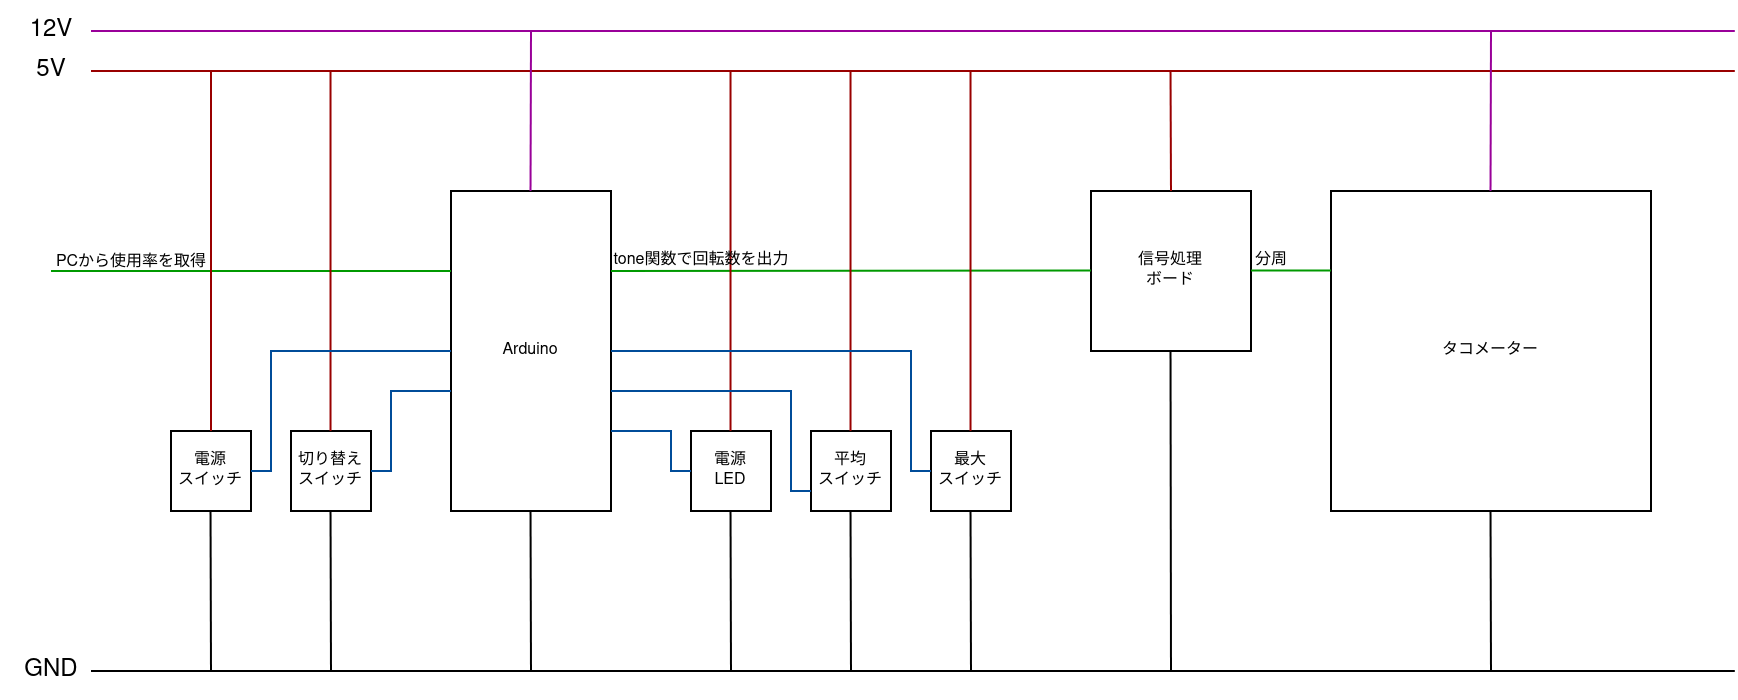

The diagram above was exported from draw.io. Its source (the exported page's mxGraphModel, read from the mxfile embedded in the PNG):
<mxGraphModel dx="1109" dy="733" grid="1" gridSize="10" guides="1" tooltips="1" connect="1" arrows="1" fold="1" page="1" pageScale="1" pageWidth="827" pageHeight="1169" math="0" shadow="0">
  <root>
    <mxCell id="0" />
    <mxCell id="1" parent="0" />
    <mxCell id="4B5siYUXKUthRWnFJiyx-1" value="Arduino" style="rounded=0;whiteSpace=wrap;html=1;fontSize=8;" vertex="1" parent="1">
      <mxGeometry x="240" y="160" width="80" height="160" as="geometry" />
    </mxCell>
    <mxCell id="4B5siYUXKUthRWnFJiyx-2" value="&lt;div style=&quot;font-size: 8px;&quot;&gt;信号処理&lt;/div&gt;&lt;div style=&quot;font-size: 8px;&quot;&gt;ボード&lt;/div&gt;" style="rounded=0;whiteSpace=wrap;html=1;fontSize=8;" vertex="1" parent="1">
      <mxGeometry x="560" y="160" width="80" height="80" as="geometry" />
    </mxCell>
    <mxCell id="4B5siYUXKUthRWnFJiyx-3" value="タコメーター" style="rounded=0;whiteSpace=wrap;html=1;fontSize=8;" vertex="1" parent="1">
      <mxGeometry x="680" y="160" width="160" height="160" as="geometry" />
    </mxCell>
    <mxCell id="4B5siYUXKUthRWnFJiyx-4" value="&lt;div&gt;切り替え&lt;/div&gt;&lt;div&gt;スイッチ&lt;br&gt;&lt;/div&gt;" style="rounded=0;whiteSpace=wrap;html=1;fontSize=8;" vertex="1" parent="1">
      <mxGeometry x="160" y="280" width="40" height="40" as="geometry" />
    </mxCell>
    <mxCell id="4B5siYUXKUthRWnFJiyx-5" value="&lt;div style=&quot;font-size: 8px;&quot;&gt;&lt;font style=&quot;font-size: 8px;&quot;&gt;電源&lt;/font&gt;&lt;/div&gt;&lt;div style=&quot;font-size: 8px;&quot;&gt;&lt;font style=&quot;font-size: 8px;&quot;&gt;スイッチ&lt;/font&gt;&lt;/div&gt;" style="rounded=0;whiteSpace=wrap;html=1;fontSize=8;" vertex="1" parent="1">
      <mxGeometry x="100" y="280" width="40" height="40" as="geometry" />
    </mxCell>
    <mxCell id="4B5siYUXKUthRWnFJiyx-9" value="電源&lt;br&gt;LED" style="rounded=0;whiteSpace=wrap;html=1;fontSize=8;" vertex="1" parent="1">
      <mxGeometry x="360" y="280" width="40" height="40" as="geometry" />
    </mxCell>
    <mxCell id="4B5siYUXKUthRWnFJiyx-10" value="&lt;div&gt;平均&lt;/div&gt;&lt;div&gt;スイッチ&lt;br&gt;&lt;/div&gt;" style="rounded=0;whiteSpace=wrap;html=1;fontSize=8;" vertex="1" parent="1">
      <mxGeometry x="420" y="280" width="40" height="40" as="geometry" />
    </mxCell>
    <mxCell id="4B5siYUXKUthRWnFJiyx-11" value="&lt;div&gt;最大&lt;/div&gt;&lt;div&gt;スイッチ&lt;br&gt;&lt;/div&gt;" style="rounded=0;whiteSpace=wrap;html=1;fontSize=8;" vertex="1" parent="1">
      <mxGeometry x="480" y="280" width="40" height="40" as="geometry" />
    </mxCell>
    <mxCell id="4B5siYUXKUthRWnFJiyx-12" value="" style="endArrow=none;html=1;rounded=0;strokeColor=#009900;" edge="1" parent="1">
      <mxGeometry width="50" height="50" relative="1" as="geometry">
        <mxPoint x="40" y="200" as="sourcePoint" />
        <mxPoint x="240" y="200" as="targetPoint" />
      </mxGeometry>
    </mxCell>
    <mxCell id="4B5siYUXKUthRWnFJiyx-13" value="" style="endArrow=none;html=1;rounded=0;strokeColor=#009900;" edge="1" parent="1">
      <mxGeometry width="50" height="50" relative="1" as="geometry">
        <mxPoint x="320" y="200" as="sourcePoint" />
        <mxPoint x="560" y="199.76" as="targetPoint" />
      </mxGeometry>
    </mxCell>
    <mxCell id="4B5siYUXKUthRWnFJiyx-14" value="" style="endArrow=none;html=1;rounded=0;strokeColor=#009900;" edge="1" parent="1">
      <mxGeometry width="50" height="50" relative="1" as="geometry">
        <mxPoint x="640" y="199.76" as="sourcePoint" />
        <mxPoint x="680" y="199.76" as="targetPoint" />
      </mxGeometry>
    </mxCell>
    <mxCell id="4B5siYUXKUthRWnFJiyx-15" value="" style="endArrow=none;html=1;rounded=0;strokeColor=#990099;" edge="1" parent="1">
      <mxGeometry width="50" height="50" relative="1" as="geometry">
        <mxPoint x="60" y="80" as="sourcePoint" />
        <mxPoint x="881.9047619047619" y="80" as="targetPoint" />
      </mxGeometry>
    </mxCell>
    <mxCell id="4B5siYUXKUthRWnFJiyx-16" value="" style="endArrow=none;html=1;rounded=0;strokeColor=#990000;" edge="1" parent="1">
      <mxGeometry width="50" height="50" relative="1" as="geometry">
        <mxPoint x="60" y="100" as="sourcePoint" />
        <mxPoint x="881.9047619047619" y="100" as="targetPoint" />
      </mxGeometry>
    </mxCell>
    <mxCell id="4B5siYUXKUthRWnFJiyx-17" value="" style="endArrow=none;html=1;rounded=0;" edge="1" parent="1">
      <mxGeometry width="50" height="50" relative="1" as="geometry">
        <mxPoint x="60" y="400" as="sourcePoint" />
        <mxPoint x="881.9047619047619" y="400" as="targetPoint" />
      </mxGeometry>
    </mxCell>
    <mxCell id="4B5siYUXKUthRWnFJiyx-18" value="" style="endArrow=none;html=1;rounded=0;exitX=0.5;exitY=0;exitDx=0;exitDy=0;strokeColor=#990000;" edge="1" parent="1" source="4B5siYUXKUthRWnFJiyx-5">
      <mxGeometry width="50" height="50" relative="1" as="geometry">
        <mxPoint x="90" y="200" as="sourcePoint" />
        <mxPoint x="120" y="100" as="targetPoint" />
      </mxGeometry>
    </mxCell>
    <mxCell id="4B5siYUXKUthRWnFJiyx-19" value="" style="endArrow=none;html=1;rounded=0;exitX=0.5;exitY=0;exitDx=0;exitDy=0;strokeColor=#990000;" edge="1" parent="1">
      <mxGeometry width="50" height="50" relative="1" as="geometry">
        <mxPoint x="179.76" y="280" as="sourcePoint" />
        <mxPoint x="179.76" y="100" as="targetPoint" />
      </mxGeometry>
    </mxCell>
    <mxCell id="4B5siYUXKUthRWnFJiyx-20" value="" style="endArrow=none;html=1;rounded=0;exitX=0.5;exitY=0;exitDx=0;exitDy=0;strokeColor=#990000;" edge="1" parent="1">
      <mxGeometry width="50" height="50" relative="1" as="geometry">
        <mxPoint x="379.76" y="280" as="sourcePoint" />
        <mxPoint x="379.76" y="100" as="targetPoint" />
      </mxGeometry>
    </mxCell>
    <mxCell id="4B5siYUXKUthRWnFJiyx-21" value="" style="endArrow=none;html=1;rounded=0;exitX=0.5;exitY=0;exitDx=0;exitDy=0;strokeColor=#990000;" edge="1" parent="1">
      <mxGeometry width="50" height="50" relative="1" as="geometry">
        <mxPoint x="439.76" y="280" as="sourcePoint" />
        <mxPoint x="439.76" y="100" as="targetPoint" />
      </mxGeometry>
    </mxCell>
    <mxCell id="4B5siYUXKUthRWnFJiyx-22" value="" style="endArrow=none;html=1;rounded=0;exitX=0.5;exitY=0;exitDx=0;exitDy=0;strokeColor=#990000;" edge="1" parent="1">
      <mxGeometry width="50" height="50" relative="1" as="geometry">
        <mxPoint x="499.76" y="280" as="sourcePoint" />
        <mxPoint x="499.76" y="100" as="targetPoint" />
      </mxGeometry>
    </mxCell>
    <mxCell id="4B5siYUXKUthRWnFJiyx-23" value="" style="endArrow=none;html=1;rounded=0;" edge="1" parent="1">
      <mxGeometry width="50" height="50" relative="1" as="geometry">
        <mxPoint x="600" y="400" as="sourcePoint" />
        <mxPoint x="599.76" y="240" as="targetPoint" />
      </mxGeometry>
    </mxCell>
    <mxCell id="4B5siYUXKUthRWnFJiyx-24" value="" style="endArrow=none;html=1;rounded=0;strokeColor=#990000;" edge="1" parent="1">
      <mxGeometry width="50" height="50" relative="1" as="geometry">
        <mxPoint x="600" y="160" as="sourcePoint" />
        <mxPoint x="599.76" y="100" as="targetPoint" />
      </mxGeometry>
    </mxCell>
    <mxCell id="4B5siYUXKUthRWnFJiyx-25" value="" style="endArrow=none;html=1;rounded=0;strokeColor=#990099;" edge="1" parent="1">
      <mxGeometry width="50" height="50" relative="1" as="geometry">
        <mxPoint x="279.76" y="160" as="sourcePoint" />
        <mxPoint x="280" y="80" as="targetPoint" />
      </mxGeometry>
    </mxCell>
    <mxCell id="4B5siYUXKUthRWnFJiyx-26" value="" style="endArrow=none;html=1;rounded=0;strokeColor=#990099;" edge="1" parent="1">
      <mxGeometry width="50" height="50" relative="1" as="geometry">
        <mxPoint x="759.76" y="160" as="sourcePoint" />
        <mxPoint x="760" y="80" as="targetPoint" />
      </mxGeometry>
    </mxCell>
    <mxCell id="4B5siYUXKUthRWnFJiyx-27" value="" style="endArrow=none;html=1;rounded=0;" edge="1" parent="1">
      <mxGeometry width="50" height="50" relative="1" as="geometry">
        <mxPoint x="760" y="400" as="sourcePoint" />
        <mxPoint x="759.76" y="320" as="targetPoint" />
      </mxGeometry>
    </mxCell>
    <mxCell id="4B5siYUXKUthRWnFJiyx-28" value="" style="endArrow=none;html=1;rounded=0;" edge="1" parent="1">
      <mxGeometry width="50" height="50" relative="1" as="geometry">
        <mxPoint x="120" y="400" as="sourcePoint" />
        <mxPoint x="119.75999999999999" y="320" as="targetPoint" />
      </mxGeometry>
    </mxCell>
    <mxCell id="4B5siYUXKUthRWnFJiyx-29" value="" style="endArrow=none;html=1;rounded=0;" edge="1" parent="1">
      <mxGeometry width="50" height="50" relative="1" as="geometry">
        <mxPoint x="180" y="400" as="sourcePoint" />
        <mxPoint x="179.76" y="320" as="targetPoint" />
      </mxGeometry>
    </mxCell>
    <mxCell id="4B5siYUXKUthRWnFJiyx-30" value="" style="endArrow=none;html=1;rounded=0;" edge="1" parent="1">
      <mxGeometry width="50" height="50" relative="1" as="geometry">
        <mxPoint x="280" y="400" as="sourcePoint" />
        <mxPoint x="279.76" y="320" as="targetPoint" />
      </mxGeometry>
    </mxCell>
    <mxCell id="4B5siYUXKUthRWnFJiyx-31" value="" style="endArrow=none;html=1;rounded=0;" edge="1" parent="1">
      <mxGeometry width="50" height="50" relative="1" as="geometry">
        <mxPoint x="380" y="400" as="sourcePoint" />
        <mxPoint x="379.76" y="320" as="targetPoint" />
      </mxGeometry>
    </mxCell>
    <mxCell id="4B5siYUXKUthRWnFJiyx-32" value="" style="endArrow=none;html=1;rounded=0;" edge="1" parent="1">
      <mxGeometry width="50" height="50" relative="1" as="geometry">
        <mxPoint x="440" y="400" as="sourcePoint" />
        <mxPoint x="439.76" y="320" as="targetPoint" />
      </mxGeometry>
    </mxCell>
    <mxCell id="4B5siYUXKUthRWnFJiyx-33" value="" style="endArrow=none;html=1;rounded=0;" edge="1" parent="1">
      <mxGeometry width="50" height="50" relative="1" as="geometry">
        <mxPoint x="500" y="400" as="sourcePoint" />
        <mxPoint x="499.76" y="320" as="targetPoint" />
      </mxGeometry>
    </mxCell>
    <mxCell id="4B5siYUXKUthRWnFJiyx-35" value="" style="endArrow=none;html=1;rounded=0;strokeColor=#004C99;" edge="1" parent="1">
      <mxGeometry width="50" height="50" relative="1" as="geometry">
        <mxPoint x="140" y="300" as="sourcePoint" />
        <mxPoint x="240" y="240" as="targetPoint" />
        <Array as="points">
          <mxPoint x="150" y="300" />
          <mxPoint x="150" y="240" />
        </Array>
      </mxGeometry>
    </mxCell>
    <mxCell id="4B5siYUXKUthRWnFJiyx-36" value="" style="endArrow=none;html=1;rounded=0;strokeColor=#004C99;" edge="1" parent="1">
      <mxGeometry width="50" height="50" relative="1" as="geometry">
        <mxPoint x="200" y="300" as="sourcePoint" />
        <mxPoint x="240" y="260" as="targetPoint" />
        <Array as="points">
          <mxPoint x="210" y="300" />
          <mxPoint x="210" y="260" />
        </Array>
      </mxGeometry>
    </mxCell>
    <mxCell id="4B5siYUXKUthRWnFJiyx-37" value="" style="endArrow=none;html=1;rounded=0;strokeColor=#004C99;" edge="1" parent="1">
      <mxGeometry width="50" height="50" relative="1" as="geometry">
        <mxPoint x="320" y="240" as="sourcePoint" />
        <mxPoint x="480" y="300" as="targetPoint" />
        <Array as="points">
          <mxPoint x="340" y="240" />
          <mxPoint x="470" y="240" />
          <mxPoint x="470" y="300" />
        </Array>
      </mxGeometry>
    </mxCell>
    <mxCell id="4B5siYUXKUthRWnFJiyx-38" value="" style="endArrow=none;html=1;rounded=0;strokeColor=#004C99;" edge="1" parent="1">
      <mxGeometry width="50" height="50" relative="1" as="geometry">
        <mxPoint x="320" y="260" as="sourcePoint" />
        <mxPoint x="420" y="310" as="targetPoint" />
        <Array as="points">
          <mxPoint x="410" y="260" />
          <mxPoint x="410" y="310" />
        </Array>
      </mxGeometry>
    </mxCell>
    <mxCell id="4B5siYUXKUthRWnFJiyx-39" value="" style="endArrow=none;html=1;rounded=0;strokeColor=#004C99;" edge="1" parent="1">
      <mxGeometry width="50" height="50" relative="1" as="geometry">
        <mxPoint x="320" y="280" as="sourcePoint" />
        <mxPoint x="360" y="300" as="targetPoint" />
        <Array as="points">
          <mxPoint x="350" y="280" />
          <mxPoint x="350" y="300" />
        </Array>
      </mxGeometry>
    </mxCell>
    <mxCell id="4B5siYUXKUthRWnFJiyx-41" value="12V" style="text;html=1;align=center;verticalAlign=middle;resizable=0;points=[];autosize=1;strokeColor=none;fillColor=none;" vertex="1" parent="1">
      <mxGeometry x="20" y="65" width="40" height="30" as="geometry" />
    </mxCell>
    <mxCell id="4B5siYUXKUthRWnFJiyx-42" value="5V" style="text;html=1;align=center;verticalAlign=middle;resizable=0;points=[];autosize=1;strokeColor=none;fillColor=none;" vertex="1" parent="1">
      <mxGeometry x="20" y="85" width="40" height="30" as="geometry" />
    </mxCell>
    <mxCell id="4B5siYUXKUthRWnFJiyx-43" value="GND" style="text;html=1;align=center;verticalAlign=middle;resizable=0;points=[];autosize=1;strokeColor=none;fillColor=none;" vertex="1" parent="1">
      <mxGeometry x="15" y="385" width="50" height="30" as="geometry" />
    </mxCell>
    <mxCell id="4B5siYUXKUthRWnFJiyx-44" value="&lt;font style=&quot;font-size: 8px;&quot;&gt;PCから使用率を取得&lt;/font&gt;" style="text;html=1;align=center;verticalAlign=middle;resizable=0;points=[];autosize=1;strokeColor=none;fillColor=none;" vertex="1" parent="1">
      <mxGeometry x="30" y="180" width="100" height="30" as="geometry" />
    </mxCell>
    <mxCell id="4B5siYUXKUthRWnFJiyx-45" value="tone関数で回転数を出力" style="text;html=1;align=center;verticalAlign=middle;resizable=0;points=[];autosize=1;strokeColor=none;fillColor=none;fontSize=8;" vertex="1" parent="1">
      <mxGeometry x="310" y="185" width="110" height="20" as="geometry" />
    </mxCell>
    <mxCell id="4B5siYUXKUthRWnFJiyx-46" value="分周" style="text;html=1;align=center;verticalAlign=middle;resizable=0;points=[];autosize=1;strokeColor=none;fillColor=none;fontSize=8;" vertex="1" parent="1">
      <mxGeometry x="630" y="185" width="40" height="20" as="geometry" />
    </mxCell>
  </root>
</mxGraphModel>